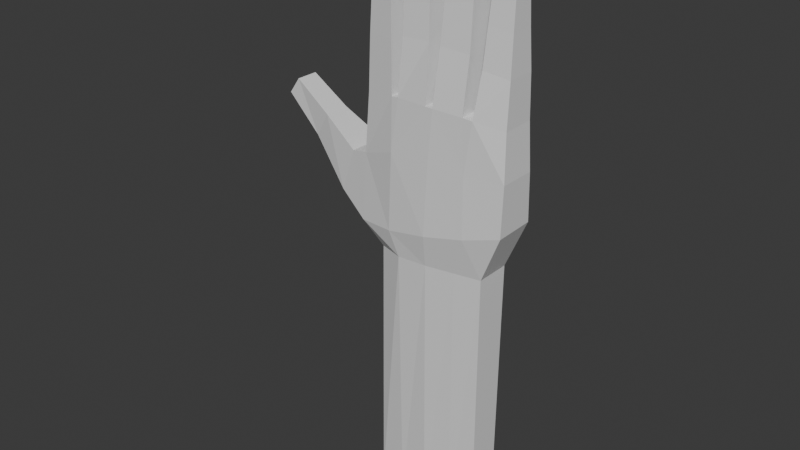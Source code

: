 # Source: max-is-hand.blend  (saved by Blender 5.0.119; exported with 4.5.12 LTS)
import bpy
from mathutils import Matrix  # noqa: F401  (used for matrix-valued properties, if any)

bpy.ops.wm.read_factory_settings(use_empty=True)
scene = bpy.context.scene
scene.name = 'Scene'

# ---- collections
col_collection = bpy.data.collections.new('Collection'); scene.collection.children.link(col_collection)

# ---- materials (node trees are filled in below, after node groups)
mat_material = bpy.data.materials.new('Material')
mat_material.alpha_threshold = 0.0
mat_material.use_backface_culling_lightprobe_volume = False
mat_material.roughness = 0.5
mat_material.line_color = (0.0, 0.0, 0.0, 1.0)

# ---- material node trees
mat_material.use_nodes = True; mat_material.node_tree.nodes.clear()
_N = mat_material.node_tree.nodes; _L = mat_material.node_tree.links
n0 = _N.new('ShaderNodeOutputMaterial'); n0.name = 'Material Output'; n0.location = (200, 100)
n1 = _N.new('ShaderNodeBsdfPrincipled'); n1.name = 'Principled BSDF'; n1.location = (-200, 100)
_L.new(n1.outputs[0], n0.inputs[0])
n0.is_active_output = True

# ---- world
world_world = bpy.data.worlds.new('World'); scene.world = world_world
world_world.use_nodes = True; world_world.node_tree.nodes.clear()
_N = world_world.node_tree.nodes; _L = world_world.node_tree.links
n0 = _N.new('ShaderNodeOutputWorld'); n0.name = 'World Output'; n0.location = (200, 100)
n1 = _N.new('ShaderNodeBackground'); n1.name = 'Background'; n1.location = (-200, 100)
n1.inputs[0].default_value = (0.05088, 0.05088, 0.05088, 1.0)
_L.new(n1.outputs[0], n0.inputs[0])
n0.is_active_output = True
world_world.color = (0.05088, 0.05088, 0.05088)
world_world.sun_shadow_jitter_overblur = 0.0

# ---- meshes
me_cube = bpy.data.meshes.new('Cube')
me_cube.from_pydata([(1.3, 0.6438, 0.8906), (1.03, 0.739, -1.116), (1.3, -0.7884, 0.8806), (1.03, -0.8083, -1.116), (-0.7306, 0.6901, 0.9086), (-0.5212, 0.8703, -1.166), (-0.7306, -0.7884, 0.8986), (-0.5212, -0.7742, -1.166), (0.9946, 0.7368, -4.94), (0.9946, -0.6832, -4.94), (-0.5748, 0.7368, -4.919), (-0.5748, -0.6832, -4.919), (1.329, 0.7778, -0.4184), (-0.7816, -1.055, -0.836), (1.334, -1.035, -0.4268), (-0.7782, 1.058, -0.8335), (-0.7599, -0.9207, 0.08578), (1.344, 0.6334, 0.2587), (1.344, -0.9804, 0.2587), (-0.7599, 0.9385, 0.08578), (-1.543, 0.6424, 0.3614), (-1.77, 0.6304, 0.004464), (-1.77, -0.3269, 0.004464), (-1.543, -0.4915, 0.3614), (-2.048, 0.5413, 0.7229), (-2.201, 0.5413, 0.5032), (-2.201, -0.432, 0.5032), (-2.048, -0.432, 0.7229), (-1.012, -0.7726, 0.03398), (-1.209, -0.7535, -0.5663), (-1.209, 0.9044, -0.5663), (-1.012, 0.9044, 0.03398), (-0.1674, 1.11, -1.153), (-0.1893, -1.105, 0.9674), (-0.1674, -1.156, -1.153), (-0.1893, 0.7617, 0.9775), (-0.1751, 0.9031, -4.924), (-0.1751, -0.8495, -4.924), (-0.2723, 1.106, -0.7833), (-0.2768, -1.339, -0.7937), (-0.2333, 1.028, 0.266), (-0.2464, -1.307, 0.2722), (0.2525, -1.127, -1.14), (0.3622, 0.6799, 0.9866), (0.2353, -0.9406, -4.93), (0.2839, 1.126, -0.6709), (0.3044, 0.7861, 0.2571), (0.2525, 1.223, -1.14), (0.3622, -1.24, 0.9766), (0.2353, 0.9942, -4.93), (0.2876, -1.411, -0.6871), (0.3161, -1.316, 0.2564), (0.6578, -0.9704, -1.127), (0.909, 0.6902, 0.9574), (0.6312, -0.8143, -4.935), (0.8293, 0.9546, -0.5538), (0.8225, 0.6873, 0.2579), (0.6578, 1.066, -1.127), (0.909, -1.141, 0.9474), (0.6312, 0.8679, -4.935), (0.8351, -1.268, -0.569), (0.8182, -1.204, 0.2538), (-0.4436, -0.6141, 2.795), (-0.7344, -0.4374, 2.751), (-0.7344, 0.5886, 2.751), (-0.4436, 0.5617, 2.795), (0.1425, -0.636, 3.088), (-0.1494, -0.699, 3.087), (-0.1494, 0.3799, 3.087), (0.1576, 0.3763, 3.088), (0.7648, -0.5974, 2.989), (0.4375, -0.6791, 3.008), (0.4548, 0.5515, 3.008), (0.7648, 0.5603, 2.989), (1.26, 0.4344, 2.487), (1.26, -0.3808, 2.487), (0.9735, 0.5032, 2.511), (0.9735, -0.4496, 2.511), (0.2564, -1.228, 0.9745), (0.2564, 0.6677, 0.9846), (-0.2971, -1.06, 0.9537), (-0.2971, 0.7496, 0.9637), (0.7724, -1.162, 0.9606), (0.7724, 0.7104, 0.9707), (-0.3464, 0.6834, 1.652), (-0.3464, -0.9029, 1.646), (-0.7376, -0.6647, 1.59), (-0.7376, 0.6543, 1.597), (-0.3902, 0.6172, 2.257), (-0.3902, -0.7457, 2.254), (-0.733, -0.541, 2.226), (-0.733, 0.6186, 2.229), (-0.168, -0.7849, 2.503), (-0.168, 0.491, 2.506), (0.1847, 0.4859, 2.504), (0.1697, -0.7196, 2.501), (-0.1703, -0.8933, 1.704), (0.2134, 0.6243, 1.716), (0.1983, -0.8252, 1.709), (-0.1703, 0.6314, 1.711), (0.4221, -0.7818, 2.48), (0.4394, 0.6768, 2.482), (0.778, 0.6653, 2.471), (0.778, -0.6871, 2.468), (0.4079, 0.7352, 1.712), (0.7777, 0.6893, 1.681), (0.7777, -0.8383, 1.675), (0.3905, -0.955, 1.705), (0.9535, 0.5611, 2.03), (1.273, 0.5117, 1.992), (0.9535, -0.6047, 2.027), (1.273, -0.507, 1.989), (1.292, 0.5972, 1.479), (1.292, -0.6467, 1.472), (0.937, 0.6252, 1.531), (0.937, -0.7764, 1.524)], [(51, 78), (46, 51), (40, 41), (56, 61)], [(16, 6, 4, 19), (57, 1, 8, 59), (17, 0, 2, 18), (56, 53, 0, 17), (59, 8, 9, 54), (34, 7, 11, 37), (7, 5, 10, 11), (1, 3, 9, 8), (57, 55, 12, 1), (1, 12, 14, 3), (7, 13, 15, 5), (34, 39, 13, 7), (55, 56, 17, 12), (12, 17, 18, 14), (29, 28, 23, 22), (39, 41, 16, 13), (23, 20, 24, 27), (30, 29, 22, 21), (31, 30, 21, 20), (28, 31, 20, 23), (26, 27, 24, 25), (21, 22, 26, 25), (22, 23, 27, 26), (20, 21, 25, 24), (16, 19, 31, 28), (19, 15, 30, 31), (15, 13, 29, 30), (13, 16, 28, 29), (50, 51, 41, 39), (15, 19, 40, 38), (42, 50, 39, 34), (5, 15, 38, 32), (42, 34, 37, 44), (10, 36, 37, 11), (5, 32, 36, 10), (51, 48, 78, 33, 41), (48, 51, 61, 82), (52, 42, 44, 54), (52, 60, 50, 42), (60, 61, 51, 50), (38, 40, 46, 45), (32, 38, 45, 47), (36, 49, 44, 37), (40, 35, 79, 43, 46), (32, 47, 49, 36), (14, 18, 61, 60), (3, 14, 60, 52), (3, 52, 54, 9), (18, 2, 58, 61), (109, 108, 76, 74), (45, 46, 56, 55), (47, 45, 55, 57), (49, 59, 54, 44), (83, 53, 56), (47, 57, 59, 49), (65, 64, 63, 62), (91, 90, 63, 64), (69, 68, 67, 66), (93, 92, 67, 68), (73, 72, 71, 70), (101, 100, 71, 72), (105, 106, 82, 83), (74, 76, 77, 75), (108, 110, 77, 76), (111, 109, 74, 75), (110, 111, 75, 77), (97, 98, 78, 79), (79, 78, 48, 43), (92, 95, 66, 67), (97, 79, 35, 99), (46, 43, 79), (84, 85, 80, 81), (35, 40, 81), (41, 33, 80), (4, 81, 40, 19), (84, 81, 4, 87), (90, 89, 62, 63), (16, 41, 80, 6), (81, 80, 33, 35), (105, 83, 43, 104), (83, 82, 58, 53), (100, 103, 70, 71), (61, 58, 82), (43, 83, 56, 46), (6, 80, 85, 86), (88, 84, 87, 91), (88, 89, 85, 84), (4, 6, 86, 87), (65, 62, 89, 88), (65, 88, 91, 64), (86, 85, 89, 90), (87, 86, 90, 91), (69, 94, 93, 68), (96, 98, 95, 92), (69, 66, 95, 94), (99, 96, 92, 93), (35, 33, 96, 99), (33, 78, 98, 96), (94, 97, 99, 93), (94, 95, 98, 97), (107, 106, 103, 100), (73, 102, 101, 72), (73, 70, 103, 102), (104, 107, 100, 101), (43, 48, 107, 104), (48, 82, 106, 107), (102, 105, 104, 101), (102, 103, 106, 105), (115, 113, 111, 110), (113, 112, 109, 111), (114, 115, 110, 108), (112, 114, 108, 109), (0, 53, 114, 112), (53, 58, 115, 114), (2, 0, 112, 113), (58, 2, 113, 115)])
_uv = me_cube.uv_layers.new(name='UVMap')
_uv.uv.foreach_set('vector', [0.5625, 0.0, 0.625, 0.0, 0.625, 0.25, 0.5625, 0.25, 0.375, 0.4421, 0.375, 0.5, 0.375, 0.5, 0.375, 0.4421, 0.5625, 0.5, 0.625, 0.5, 0.625, 0.75, 0.5625, 0.75, 0.5625, 0.4421, 0.625, 0.4421, 0.625, 0.5, 0.5625, 0.5, 0.3171, 0.5, 0.375, 0.5, 0.375, 0.75, 0.3171, 0.75, 0.375, 0.9363, 0.375, 1.0, 0.375, 1.0, 0.375, 0.9363, 0.375, 0.0, 0.375, 0.25, 0.375, 0.25, 0.375, 0.0, 0.375, 0.5, 0.375, 0.75, 0.375, 0.75, 0.375, 0.5, 0.375, 0.4421, 0.5, 0.4421, 0.5, 0.5, 0.375, 0.5, 0.375, 0.5, 0.5, 0.5, 0.5, 0.75, 0.375, 0.75, 0.375, 0.0, 0.5, 0.0, 0.5, 0.25, 0.375, 0.25, 0.375, 0.9363, 0.5, 0.9363, 0.5, 1.0, 0.375, 1.0, 0.5, 0.4421, 0.5625, 0.4421, 0.5625, 0.5, 0.5, 0.5, 0.5, 0.5, 0.5625, 0.5, 0.5625, 0.75, 0.5, 0.75, 0.5, 1.0, 0.5625, 1.0, 0.5625, 1.0, 0.5, 1.0, 0.5, 0.9363, 0.5625, 0.9363, 0.5625, 1.0, 0.5, 1.0, 0.5625, 0.0, 0.5625, 0.25, 0.5625, 0.25, 0.5625, 0.0, 0.5, 0.25, 0.5, 0.0, 0.5, 0.0, 0.5, 0.25, 0.5625, 0.25, 0.5, 0.25, 0.5, 0.25, 0.5625, 0.25, 0.5625, 0.0, 0.5625, 0.25, 0.5625, 0.25, 0.5625, 0.0, 0.5, 0.0, 0.5625, 0.0, 0.5625, 0.25, 0.5, 0.25, 0.5, 0.25, 0.5, 0.0, 0.5, 0.0, 0.5, 0.25, 0.5, 1.0, 0.5625, 1.0, 0.5625, 1.0, 0.5, 1.0, 0.5625, 0.25, 0.5, 0.25, 0.5, 0.25, 0.5625, 0.25, 0.5625, 0.0, 0.5625, 0.25, 0.5625, 0.25, 0.5625, 0.0, 0.5625, 0.25, 0.5, 0.25, 0.5, 0.25, 0.5625, 0.25, 0.5, 0.25, 0.5, 0.0, 0.5, 0.0, 0.5, 0.25, 0.5, 1.0, 0.5625, 1.0, 0.5625, 1.0, 0.5, 1.0, 0.5, 0.871, 0.5625, 0.871, 0.5625, 0.9363, 0.5, 0.9363, 0.5, 0.25, 0.5625, 0.25, 0.5625, 0.3137, 0.5, 0.3137, 0.375, 0.871, 0.5, 0.871, 0.5, 0.9363, 0.375, 0.9363, 0.375, 0.25, 0.5, 0.25, 0.5, 0.3137, 0.375, 0.3137, 0.375, 0.871, 0.375, 0.9363, 0.375, 0.9363, 0.375, 0.871, 0.125, 0.5, 0.1887, 0.5, 0.1887, 0.75, 0.125, 0.75, 0.375, 0.25, 0.375, 0.3137, 0.375, 0.3137, 0.375, 0.25, 0.5625, 0.871, 0.625, 0.871, 0.625, 0.878, 0.625, 0.9363, 0.5625, 0.9363, 0.625, 0.871, 0.5625, 0.871, 0.5625, 0.8181, 0.625, 0.816, 0.375, 0.8079, 0.375, 0.871, 0.375, 0.871, 0.375, 0.8079, 0.375, 0.8079, 0.5, 0.8079, 0.5, 0.871, 0.375, 0.871, 0.5, 0.8079, 0.5625, 0.8181, 0.5625, 0.871, 0.5, 0.871, 0.5, 0.3137, 0.5625, 0.3137, 0.5625, 0.379, 0.5, 0.379, 0.375, 0.3137, 0.5, 0.3137, 0.5, 0.379, 0.375, 0.379, 0.1887, 0.5, 0.254, 0.5, 0.254, 0.75, 0.1887, 0.75, 0.5625, 0.3137, 0.625, 0.3137, 0.625, 0.372, 0.625, 0.379, 0.5625, 0.379, 0.375, 0.3137, 0.375, 0.379, 0.375, 0.379, 0.375, 0.3137, 0.5, 0.75, 0.5625, 0.75, 0.5625, 0.8181, 0.5, 0.8079, 0.375, 0.75, 0.5, 0.75, 0.5, 0.8079, 0.375, 0.8079, 0.375, 0.75, 0.375, 0.8079, 0.375, 0.8079, 0.375, 0.75, 0.5625, 0.75, 0.625, 0.75, 0.625, 0.8079, 0.5625, 0.8181, 0.625, 0.5, 0.625, 0.4421, 0.625, 0.4421, 0.625, 0.5, 0.5, 0.379, 0.5625, 0.379, 0.5625, 0.4421, 0.5, 0.4421, 0.375, 0.379, 0.5, 0.379, 0.5, 0.4421, 0.375, 0.4421, 0.254, 0.5, 0.3171, 0.5, 0.3171, 0.75, 0.254, 0.75, 0.0, 0.0, 0.625, 0.4421, 0.5625, 0.4421, 0.375, 0.379, 0.375, 0.4421, 0.375, 0.4421, 0.375, 0.379, 0.8113, 0.5, 0.875, 0.5, 0.875, 0.75, 0.8113, 0.75, 0.625, 0.25, 0.625, 0.0, 0.625, 0.0, 0.625, 0.25, 0.746, 0.5, 0.8113, 0.5, 0.8113, 0.75, 0.746, 0.75, 0.8113, 0.5, 0.8113, 0.75, 0.8113, 0.75, 0.8113, 0.5, 0.6829, 0.5, 0.746, 0.5, 0.746, 0.75, 0.6829, 0.75, 0.746, 0.5, 0.7169, 0.779, 0.746, 0.75, 0.746, 0.5, 0.2423, 0.1774, 0.2423, 0.2661, 0.0, 0.0, 0.0, 0.0, 0.625, 0.5, 0.6829, 0.5, 0.6829, 0.75, 0.625, 0.75, 0.6829, 0.5, 0.6829, 0.75, 0.6829, 0.75, 0.6829, 0.5, 0.625, 0.75, 0.625, 0.5, 0.625, 0.5, 0.625, 0.75, 0.625, 0.8079, 0.625, 0.75, 0.625, 0.75, 0.625, 0.8079, 0.2547, 0.1707, 0.2547, 0.256, 0.0, 0.0, 0.0, 0.0, 0.0, 0.0, 0.0, 0.0, 0.625, 0.871, 0.746, 0.5, 0.8113, 0.75, 0.5288, 0.5317, 0.746, 0.75, 0.8113, 0.75, 0.2547, 0.1707, 0.0, 0.0, 0.625, 0.3137, 0.6886, 0.3773, 0.0, 0.0, 0.625, 0.379, 0.625, 0.372, 0.2858, 0.1761, 0.2858, 0.2642, 0.0, 0.0, 0.0, 0.0, 0.8113, 0.5, 0.5625, 0.3137, 0.0, 0.0, 0.5625, 0.9363, 0.8113, 0.75, 0.0, 0.0, 0.625, 0.25, 0.0, 0.0, 0.5625, 0.3137, 0.5625, 0.25, 0.2858, 0.1761, 0.0, 0.0, 0.625, 0.25, 0.625, 0.25, 0.625, 0.0, 0.5719, 0.5286, 0.8113, 0.75, 0.625, 0.0, 0.5625, 1.0, 0.5625, 0.9363, 0.0, 0.0, 0.625, 0.0, 0.0, 0.0, 0.0, 0.0, 0.8113, 0.75, 0.8113, 0.5, 0.2423, 0.1774, 0.0, 0.0, 0.625, 0.379, 0.6679, 0.422, 0.0, 0.0, 0.0, 0.0, 0.625, 0.8079, 0.6829, 0.5, 0.7169, 0.779, 0.5189, 0.5699, 0.6829, 0.75, 0.746, 0.75, 0.5625, 0.8181, 0.625, 0.8079, 0.625, 0.816, 0.0, 0.0, 0.0, 0.0, 0.0, 0.0, 0.0, 0.0, 0.625, 0.0, 0.0, 0.0, 0.2858, 0.2642, 0.625, 0.0, 0.5719, 0.3524, 0.2858, 0.1761, 0.625, 0.25, 0.625, 0.25, 0.5719, 0.3524, 0.5719, 0.5286, 0.2858, 0.2642, 0.2858, 0.1761, 0.625, 0.25, 0.625, 0.0, 0.625, 0.0, 0.625, 0.25, 0.8113, 0.5, 0.8113, 0.75, 0.5719, 0.5286, 0.5719, 0.3524, 0.8113, 0.5, 0.5719, 0.3524, 0.625, 0.25, 0.625, 0.25, 0.625, 0.0, 0.2858, 0.2642, 0.5719, 0.5286, 0.625, 0.0, 0.625, 0.25, 0.625, 0.0, 0.625, 0.0, 0.625, 0.25, 0.746, 0.5, 0.5288, 0.3545, 0.7571, 0.4458, 0.8113, 0.5, 0.8113, 0.75, 0.2547, 0.256, 0.5288, 0.5317, 0.8113, 0.75, 0.746, 0.5, 0.746, 0.75, 0.5288, 0.5317, 0.5288, 0.3545, 0.8113, 0.5, 0.8113, 0.75, 0.8113, 0.75, 0.8113, 0.5, 0.8113, 0.5, 0.8113, 0.75, 0.8113, 0.75, 0.8113, 0.5, 0.8113, 0.75, 0.0, 0.0, 0.2547, 0.256, 0.8113, 0.75, 0.5288, 0.3545, 0.2547, 0.1707, 0.6886, 0.3773, 0.7571, 0.4458, 0.5288, 0.3545, 0.5288, 0.5317, 0.2547, 0.256, 0.2547, 0.1707, 0.6679, 0.828, 0.2423, 0.2661, 0.5189, 0.5699, 0.7169, 0.779, 0.6829, 0.5, 0.5189, 0.38, 0.7169, 0.471, 0.746, 0.5, 0.6829, 0.5, 0.6829, 0.75, 0.5189, 0.5699, 0.5189, 0.38, 0.746, 0.5, 0.6679, 0.828, 0.7169, 0.779, 0.746, 0.5, 0.746, 0.5, 0.625, 0.871, 0.6679, 0.828, 0.746, 0.5, 0.625, 0.871, 0.0, 0.0, 0.2423, 0.2661, 0.6679, 0.828, 0.5189, 0.38, 0.2423, 0.1774, 0.6679, 0.422, 0.7169, 0.471, 0.5189, 0.38, 0.5189, 0.5699, 0.2423, 0.2661, 0.2423, 0.1774, 0.625, 0.8079, 0.625, 0.75, 0.625, 0.75, 0.625, 0.8079, 0.625, 0.75, 0.625, 0.5, 0.625, 0.5, 0.625, 0.75, 0.6829, 0.5, 0.6829, 0.75, 0.6829, 0.75, 0.6829, 0.5, 0.625, 0.5, 0.625, 0.4421, 0.625, 0.4421, 0.625, 0.5, 0.625, 0.5, 0.625, 0.4421, 0.625, 0.4421, 0.625, 0.5, 0.6829, 0.5, 0.6829, 0.75, 0.6829, 0.75, 0.6829, 0.5, 0.625, 0.75, 0.625, 0.5, 0.625, 0.5, 0.625, 0.75, 0.625, 0.8079, 0.625, 0.75, 0.625, 0.75, 0.625, 0.8079])
me_cube.materials.append(mat_material)
me_cube.use_mirror_vertex_groups = False
me_cube.update()

# ---- objects
ob_cube = bpy.data.objects.new('Cube', me_cube)

# ---- transforms, parenting, visibility, modifiers, constraints
ob_cube.location = (0.0, 0.0, 0.0)
ob_cube.scale = (1.0, 0.322, 1.0)
ob_cube.lock_rotations_4d = False
ob_cube.empty_display_type = 'ARROWS'
ob_cube.lineart.crease_threshold = 0.0

# ---- collection membership
col_collection.objects.link(ob_cube)

# ---- scene / render settings (as saved in the file)
scene.frame_start = 1; scene.frame_end = 250; scene.frame_set(0)
scene.render.engine = 'BLENDER_EEVEE_NEXT'
scene.render.bake_bias = 0.0
scene.render.bake_samples = 0
scene.cycles.sampling_pattern = 'TABULATED_SOBOL'
scene.eevee.use_volume_custom_range = False
bpy.context.view_layer.update()

# ---- added for rendering (the .blend has no active camera and no usable light): camera, sun
cam_auto = bpy.data.cameras.new('AutoCamera')
cam_auto.lens = 50.0
cam_auto.sensor_width = 36.0
cam_auto.clip_end = 1000.0
ob_auto_camera = bpy.data.objects.new('AutoCamera', cam_auto)
scene.collection.objects.link(ob_auto_camera)
ob_auto_camera.location = (7.72889, -9.81933, 5.59998)
ob_auto_camera.rotation_euler = (1.09748, -7.21219e-08, 0.694738)
scene.camera = ob_auto_camera
light_auto_sun = bpy.data.lights.new('AutoSun', 'SUN')
light_auto_sun.energy = 3.0
light_auto_sun.angle = 0.0523599
ob_auto_sun = bpy.data.objects.new('AutoSun', light_auto_sun)
scene.collection.objects.link(ob_auto_sun)
ob_auto_sun.rotation_euler = (0.872665, 0.174533, 0.523599)
bpy.context.view_layer.update()
